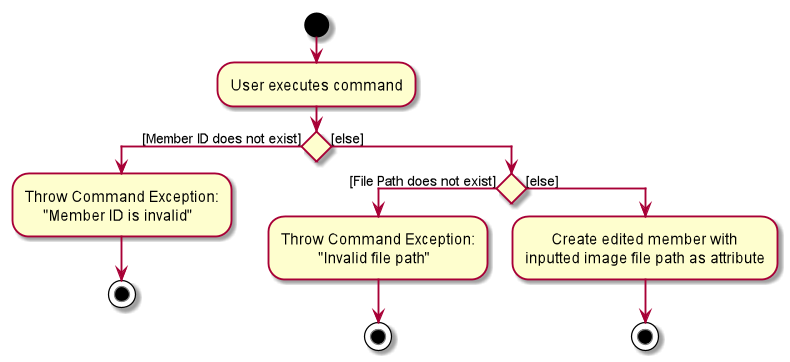

The diagram above was rendered by PlantUML. Its source (embedded in the PNG):
@startuml
start
:User executes command;


if () then ([Member ID does not exist])
    :Throw Command Exception:
         "Member ID is invalid";
    stop
else ([else])
    if () then ([File Path does not exist])
        :Throw Command Exception:
                  "Invalid file path";

    stop
    else ([else])

:       Create edited member with
inputted image file path as attribute;
stop
@enduml